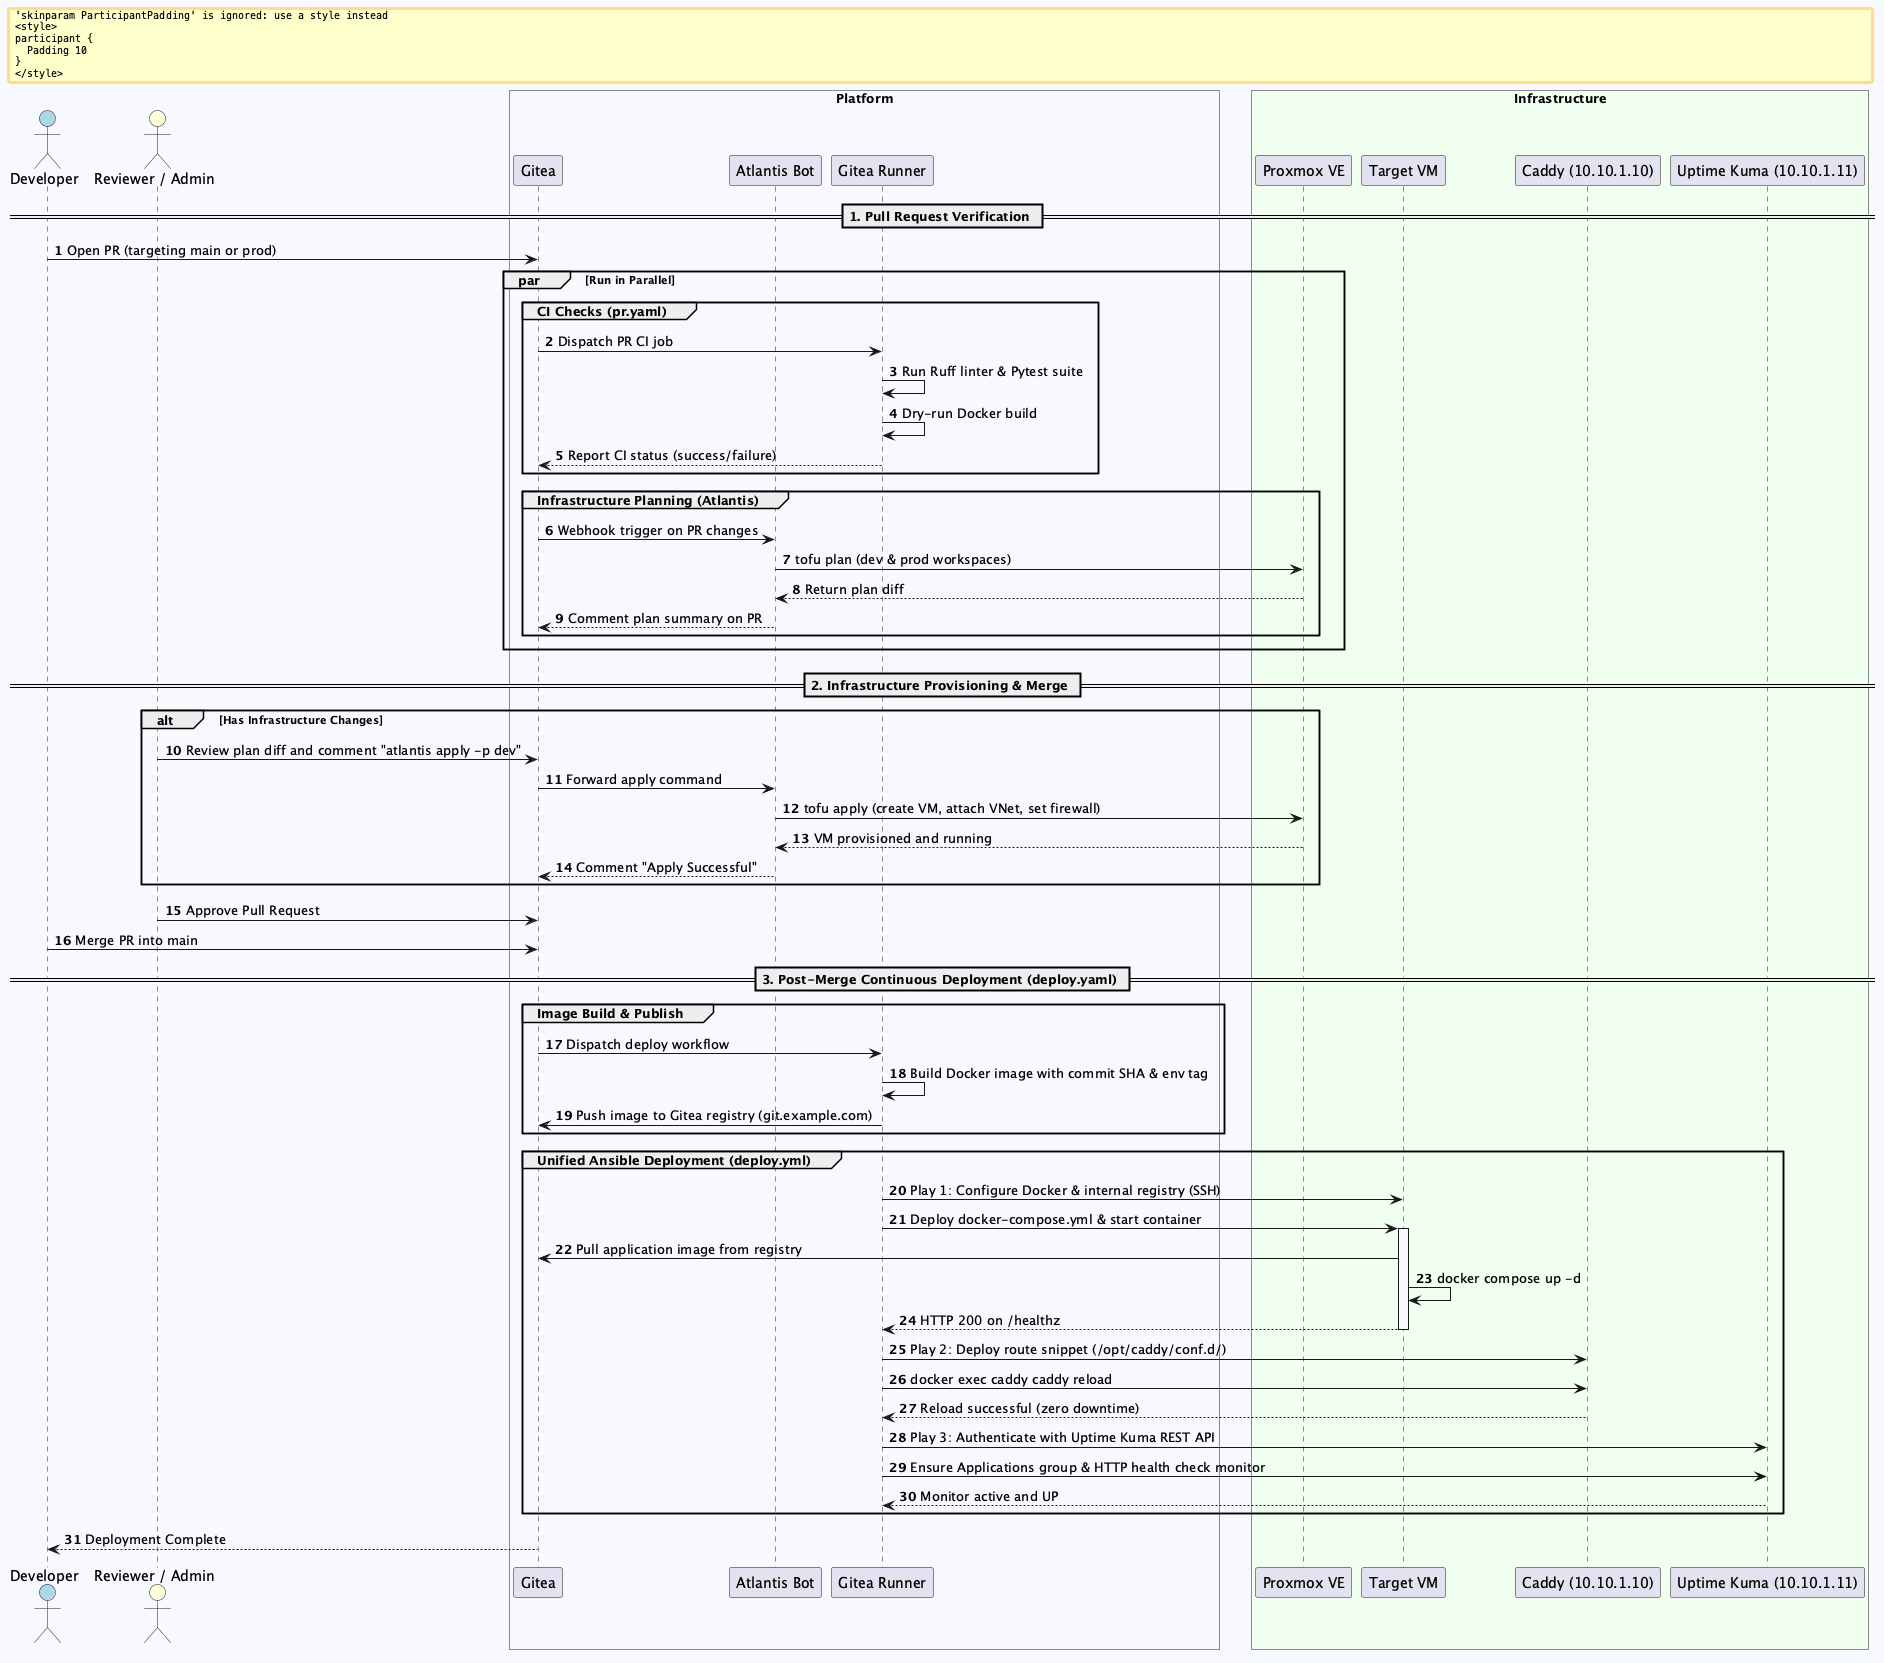

The diagram above was rendered by PlantUML. Its source (embedded in the PNG):
@startuml
autonumber
skinparam BoxPadding 10
skinparam ParticipantPadding 10
skinparam ResponseMessageBelowArrow true

actor "Developer" as Dev #LightBlue
actor "Reviewer / Admin" as Admin #LightYellow

box "Platform" #GhostWhite
    participant "Gitea" as Git
    participant "Atlantis Bot" as Atlantis
    participant "Gitea Runner" as Runner
end box

box "Infrastructure" #HoneyDew
    participant "Proxmox VE" as PVE
    participant "Target VM" as VM
    participant "Caddy (10.10.1.10)" as Caddy
    participant "Uptime Kuma (10.10.1.11)" as Kuma
end box

== 1. Pull Request Verification ==

Dev -> Git : Open PR (targeting main or prod)

par Run in Parallel
    group CI Checks (pr.yaml)
        Git -> Runner : Dispatch PR CI job
        Runner -> Runner : Run Ruff linter & Pytest suite
        Runner -> Runner : Dry-run Docker build
        Runner --> Git : Report CI status (success/failure)
    end

    group Infrastructure Planning (Atlantis)
        Git -> Atlantis : Webhook trigger on PR changes
        Atlantis -> PVE : tofu plan (dev & prod workspaces)
        PVE --> Atlantis : Return plan diff
        Atlantis --> Git : Comment plan summary on PR
    end
end

== 2. Infrastructure Provisioning & Merge ==

alt Has Infrastructure Changes
    Admin -> Git : Review plan diff and comment "atlantis apply -p dev"
    Git -> Atlantis : Forward apply command
    Atlantis -> PVE : tofu apply (create VM, attach VNet, set firewall)
    PVE --> Atlantis : VM provisioned and running
    Atlantis --> Git : Comment "Apply Successful"
end

Admin -> Git : Approve Pull Request
Dev -> Git : Merge PR into main

== 3. Post-Merge Continuous Deployment (deploy.yaml) ==

group Image Build & Publish
    Git -> Runner : Dispatch deploy workflow
    Runner -> Runner : Build Docker image with commit SHA & env tag
    Runner -> Git : Push image to Gitea registry (git.example.com)
end

group Unified Ansible Deployment (deploy.yml)
    Runner -> VM : Play 1: Configure Docker & internal registry (SSH)
    Runner -> VM : Deploy docker-compose.yml & start container
    activate VM
    VM -> Git : Pull application image from registry
    VM -> VM : docker compose up -d
    VM --> Runner : HTTP 200 on /healthz
    deactivate VM

    Runner -> Caddy : Play 2: Deploy route snippet (/opt/caddy/conf.d/)
    Runner -> Caddy : docker exec caddy caddy reload
    Caddy --> Runner : Reload successful (zero downtime)

    Runner -> Kuma : Play 3: Authenticate with Uptime Kuma REST API
    Runner -> Kuma : Ensure Applications group & HTTP health check monitor
    Kuma --> Runner : Monitor active and UP
end

Git --> Dev : Deployment Complete
@enduml